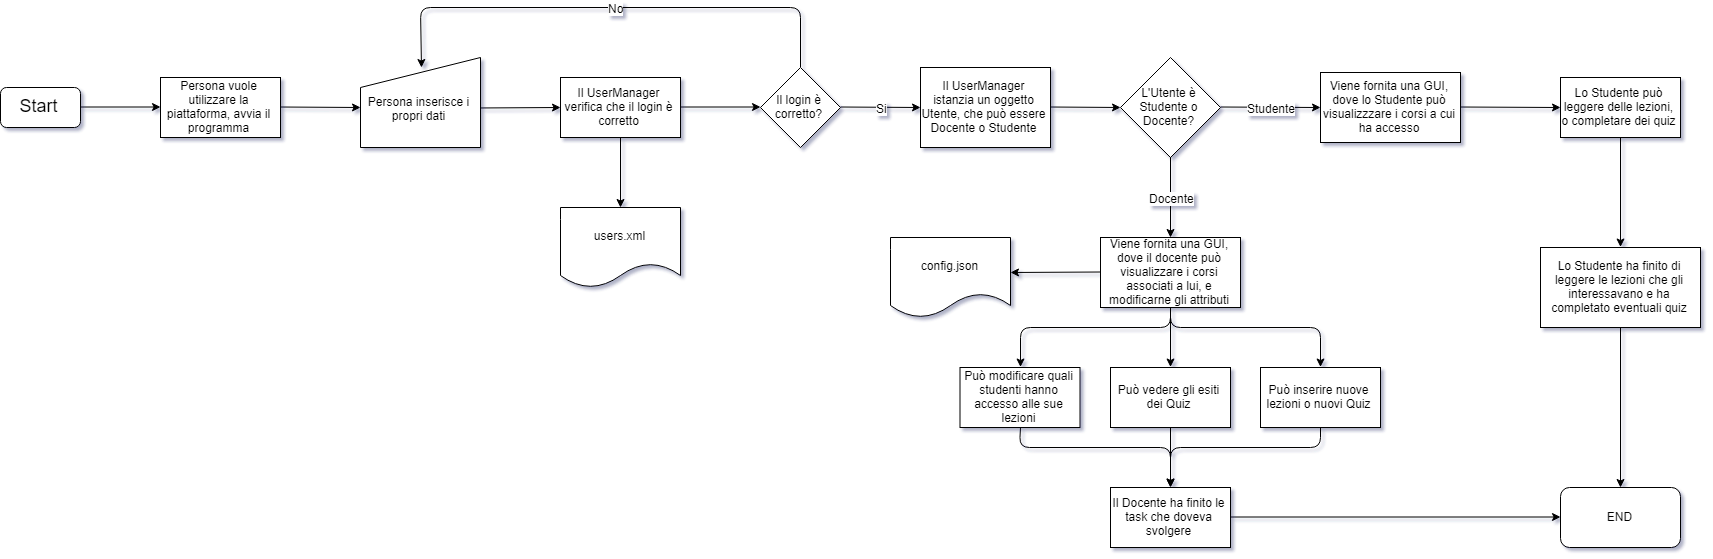

The diagram above was exported from draw.io. Its source (the exported page's mxGraphModel, read from the mxfile embedded in the PNG):
<mxGraphModel dx="2545" dy="1188" grid="1" gridSize="10" guides="1" tooltips="1" connect="1" arrows="1" fold="1" page="1" pageScale="1" pageWidth="2000" pageHeight="2000" background="#ffffff" math="0" shadow="0">
  <root>
    <mxCell id="0" />
    <mxCell id="1" parent="0" />
    <mxCell id="zQKLd5v23zdbSPqyB8Hp-96" value="&lt;font style=&quot;font-size: 18px&quot;&gt;Start&lt;/font&gt;" style="rounded=1;whiteSpace=wrap;html=1;" vertex="1" parent="1">
      <mxGeometry x="40" y="120" width="80" height="40" as="geometry" />
    </mxCell>
    <mxCell id="zQKLd5v23zdbSPqyB8Hp-97" value="" style="endArrow=classic;html=1;exitX=1;exitY=0.5;exitDx=0;exitDy=0;entryX=0;entryY=0.5;entryDx=0;entryDy=0;" edge="1" parent="1" source="zQKLd5v23zdbSPqyB8Hp-96" target="zQKLd5v23zdbSPqyB8Hp-98">
      <mxGeometry width="50" height="50" relative="1" as="geometry">
        <mxPoint x="40" y="230" as="sourcePoint" />
        <mxPoint x="190" y="140" as="targetPoint" />
      </mxGeometry>
    </mxCell>
    <mxCell id="zQKLd5v23zdbSPqyB8Hp-98" value="Persona vuole utilizzare la piattaforma, avvia il programma" style="rounded=0;whiteSpace=wrap;html=1;" vertex="1" parent="1">
      <mxGeometry x="200" y="110" width="120" height="60" as="geometry" />
    </mxCell>
    <mxCell id="zQKLd5v23zdbSPqyB8Hp-101" value="" style="endArrow=classic;html=1;exitX=1;exitY=0.5;exitDx=0;exitDy=0;" edge="1" parent="1" source="zQKLd5v23zdbSPqyB8Hp-98">
      <mxGeometry width="50" height="50" relative="1" as="geometry">
        <mxPoint x="40" y="240" as="sourcePoint" />
        <mxPoint x="400" y="140" as="targetPoint" />
      </mxGeometry>
    </mxCell>
    <mxCell id="zQKLd5v23zdbSPqyB8Hp-109" value="" style="endArrow=classic;html=1;exitX=1;exitY=0.5;exitDx=0;exitDy=0;" edge="1" parent="1">
      <mxGeometry width="50" height="50" relative="1" as="geometry">
        <mxPoint x="519.6470588235295" y="140.47058823529414" as="sourcePoint" />
        <mxPoint x="600" y="140" as="targetPoint" />
      </mxGeometry>
    </mxCell>
    <mxCell id="zQKLd5v23zdbSPqyB8Hp-110" value="Il UserManager verifica che il login è corretto" style="rounded=0;whiteSpace=wrap;html=1;" vertex="1" parent="1">
      <mxGeometry x="600" y="110" width="120" height="60" as="geometry" />
    </mxCell>
    <mxCell id="zQKLd5v23zdbSPqyB8Hp-111" value="Il login è corretto?" style="rhombus;whiteSpace=wrap;html=1;" vertex="1" parent="1">
      <mxGeometry x="800" y="100" width="80" height="80" as="geometry" />
    </mxCell>
    <mxCell id="zQKLd5v23zdbSPqyB8Hp-112" value="" style="endArrow=classic;html=1;exitX=1;exitY=0.5;exitDx=0;exitDy=0;entryX=0;entryY=0.5;entryDx=0;entryDy=0;" edge="1" parent="1" source="zQKLd5v23zdbSPqyB8Hp-110" target="zQKLd5v23zdbSPqyB8Hp-111">
      <mxGeometry width="50" height="50" relative="1" as="geometry">
        <mxPoint x="780" y="230" as="sourcePoint" />
        <mxPoint x="830" y="180" as="targetPoint" />
      </mxGeometry>
    </mxCell>
    <mxCell id="zQKLd5v23zdbSPqyB8Hp-113" value="" style="endArrow=classic;html=1;exitX=0.5;exitY=0;exitDx=0;exitDy=0;" edge="1" parent="1" source="zQKLd5v23zdbSPqyB8Hp-111">
      <mxGeometry width="50" height="50" relative="1" as="geometry">
        <mxPoint x="720" y="80" as="sourcePoint" />
        <mxPoint x="461" y="100" as="targetPoint" />
        <Array as="points">
          <mxPoint x="840" y="40" />
          <mxPoint x="460" y="40" />
        </Array>
      </mxGeometry>
    </mxCell>
    <mxCell id="zQKLd5v23zdbSPqyB8Hp-115" value="No" style="text;html=1;resizable=0;points=[];align=center;verticalAlign=middle;labelBackgroundColor=#ffffff;" vertex="1" connectable="0" parent="zQKLd5v23zdbSPqyB8Hp-113">
      <mxGeometry x="-0.0588" y="1" relative="1" as="geometry">
        <mxPoint x="-10" y="-1" as="offset" />
      </mxGeometry>
    </mxCell>
    <mxCell id="zQKLd5v23zdbSPqyB8Hp-118" value="" style="endArrow=classic;html=1;exitX=1;exitY=0.5;exitDx=0;exitDy=0;" edge="1" parent="1" source="zQKLd5v23zdbSPqyB8Hp-111">
      <mxGeometry width="50" height="50" relative="1" as="geometry">
        <mxPoint x="100" y="250" as="sourcePoint" />
        <mxPoint x="960" y="140" as="targetPoint" />
      </mxGeometry>
    </mxCell>
    <mxCell id="zQKLd5v23zdbSPqyB8Hp-119" value="Si" style="text;html=1;resizable=0;points=[];align=center;verticalAlign=middle;labelBackgroundColor=#ffffff;" vertex="1" connectable="0" parent="zQKLd5v23zdbSPqyB8Hp-118">
      <mxGeometry x="0.5521" y="1" relative="1" as="geometry">
        <mxPoint x="-22" y="1" as="offset" />
      </mxGeometry>
    </mxCell>
    <mxCell id="zQKLd5v23zdbSPqyB8Hp-120" value="Il UserManager istanzia un oggetto Utente, che può essere Docente o Studente" style="rounded=0;whiteSpace=wrap;html=1;" vertex="1" parent="1">
      <mxGeometry x="960" y="100" width="130" height="80" as="geometry" />
    </mxCell>
    <mxCell id="zQKLd5v23zdbSPqyB8Hp-121" value="" style="endArrow=classic;html=1;exitX=1;exitY=0.5;exitDx=0;exitDy=0;" edge="1" parent="1" source="zQKLd5v23zdbSPqyB8Hp-120">
      <mxGeometry width="50" height="50" relative="1" as="geometry">
        <mxPoint x="1110" y="140" as="sourcePoint" />
        <mxPoint x="1160" y="140" as="targetPoint" />
      </mxGeometry>
    </mxCell>
    <mxCell id="zQKLd5v23zdbSPqyB8Hp-122" value="" style="endArrow=classic;html=1;exitX=0.5;exitY=1;exitDx=0;exitDy=0;" edge="1" parent="1" source="zQKLd5v23zdbSPqyB8Hp-110">
      <mxGeometry width="50" height="50" relative="1" as="geometry">
        <mxPoint x="670" y="250" as="sourcePoint" />
        <mxPoint x="660" y="240" as="targetPoint" />
      </mxGeometry>
    </mxCell>
    <mxCell id="zQKLd5v23zdbSPqyB8Hp-124" value="users.xml" style="shape=document;whiteSpace=wrap;html=1;boundedLbl=1;" vertex="1" parent="1">
      <mxGeometry x="600" y="240" width="120" height="80" as="geometry" />
    </mxCell>
    <mxCell id="zQKLd5v23zdbSPqyB8Hp-138" value="&lt;span&gt;&lt;br&gt;Persona inserisce i propri dati&lt;/span&gt;" style="shape=manualInput;whiteSpace=wrap;html=1;" vertex="1" parent="1">
      <mxGeometry x="400" y="90" width="120" height="90" as="geometry" />
    </mxCell>
    <mxCell id="zQKLd5v23zdbSPqyB8Hp-144" value="L'Utente è Studente o Docente?" style="rhombus;whiteSpace=wrap;html=1;" vertex="1" parent="1">
      <mxGeometry x="1160" y="90" width="100" height="100" as="geometry" />
    </mxCell>
    <mxCell id="zQKLd5v23zdbSPqyB8Hp-145" value="" style="endArrow=classic;html=1;exitX=1;exitY=0.5;exitDx=0;exitDy=0;" edge="1" parent="1" source="zQKLd5v23zdbSPqyB8Hp-144">
      <mxGeometry width="50" height="50" relative="1" as="geometry">
        <mxPoint x="1390" y="170" as="sourcePoint" />
        <mxPoint x="1360" y="140" as="targetPoint" />
      </mxGeometry>
    </mxCell>
    <mxCell id="zQKLd5v23zdbSPqyB8Hp-146" value="Studente" style="text;html=1;resizable=0;points=[];align=center;verticalAlign=middle;labelBackgroundColor=#ffffff;" vertex="1" connectable="0" parent="zQKLd5v23zdbSPqyB8Hp-145">
      <mxGeometry x="0.4067" y="-2" relative="1" as="geometry">
        <mxPoint x="-20" y="-2" as="offset" />
      </mxGeometry>
    </mxCell>
    <mxCell id="zQKLd5v23zdbSPqyB8Hp-147" value="" style="endArrow=classic;html=1;exitX=0.5;exitY=1;exitDx=0;exitDy=0;" edge="1" parent="1" source="zQKLd5v23zdbSPqyB8Hp-144">
      <mxGeometry width="50" height="50" relative="1" as="geometry">
        <mxPoint x="1230" y="280" as="sourcePoint" />
        <mxPoint x="1210" y="270" as="targetPoint" />
      </mxGeometry>
    </mxCell>
    <mxCell id="zQKLd5v23zdbSPqyB8Hp-148" value="Docente" style="text;html=1;resizable=0;points=[];align=center;verticalAlign=middle;labelBackgroundColor=#ffffff;" vertex="1" connectable="0" parent="zQKLd5v23zdbSPqyB8Hp-147">
      <mxGeometry x="0.3801" y="4" relative="1" as="geometry">
        <mxPoint x="-4" y="-15" as="offset" />
      </mxGeometry>
    </mxCell>
    <mxCell id="zQKLd5v23zdbSPqyB8Hp-149" value="Viene fornita una GUI, dove lo Studente può visualizzzare i corsi a cui ha accesso" style="rounded=0;whiteSpace=wrap;html=1;" vertex="1" parent="1">
      <mxGeometry x="1360" y="105" width="140" height="70" as="geometry" />
    </mxCell>
    <mxCell id="zQKLd5v23zdbSPqyB8Hp-150" value="Viene fornita una GUI, dove il docente può visualizzare i corsi associati a lui, e modificarne gli attributi" style="rounded=0;whiteSpace=wrap;html=1;" vertex="1" parent="1">
      <mxGeometry x="1140" y="270" width="140" height="70" as="geometry" />
    </mxCell>
    <mxCell id="zQKLd5v23zdbSPqyB8Hp-151" value="" style="endArrow=classic;html=1;exitX=1;exitY=0.5;exitDx=0;exitDy=0;" edge="1" parent="1" source="zQKLd5v23zdbSPqyB8Hp-149">
      <mxGeometry width="50" height="50" relative="1" as="geometry">
        <mxPoint x="1540" y="160" as="sourcePoint" />
        <mxPoint x="1600" y="140" as="targetPoint" />
      </mxGeometry>
    </mxCell>
    <mxCell id="zQKLd5v23zdbSPqyB8Hp-153" value="Lo Studente può leggere delle lezioni, o completare dei quiz" style="rounded=0;whiteSpace=wrap;html=1;" vertex="1" parent="1">
      <mxGeometry x="1600" y="110" width="120" height="60" as="geometry" />
    </mxCell>
    <mxCell id="zQKLd5v23zdbSPqyB8Hp-154" value="" style="endArrow=classic;html=1;exitX=0.5;exitY=1;exitDx=0;exitDy=0;entryX=0.5;entryY=0;entryDx=0;entryDy=0;" edge="1" parent="1" source="zQKLd5v23zdbSPqyB8Hp-150" target="zQKLd5v23zdbSPqyB8Hp-155">
      <mxGeometry width="50" height="50" relative="1" as="geometry">
        <mxPoint x="1185" y="430" as="sourcePoint" />
        <mxPoint x="1140" y="390" as="targetPoint" />
        <Array as="points">
          <mxPoint x="1210" y="360" />
          <mxPoint x="1060" y="360" />
        </Array>
      </mxGeometry>
    </mxCell>
    <mxCell id="zQKLd5v23zdbSPqyB8Hp-155" value="Può modificare quali studenti hanno accesso alle sue lezioni" style="rounded=0;whiteSpace=wrap;html=1;" vertex="1" parent="1">
      <mxGeometry x="999.5" y="400" width="120" height="60" as="geometry" />
    </mxCell>
    <mxCell id="zQKLd5v23zdbSPqyB8Hp-156" value="Può vedere gli esiti dei Quiz" style="rounded=0;whiteSpace=wrap;html=1;" vertex="1" parent="1">
      <mxGeometry x="1150" y="400" width="120" height="60" as="geometry" />
    </mxCell>
    <mxCell id="zQKLd5v23zdbSPqyB8Hp-157" value="" style="endArrow=classic;html=1;exitX=0.5;exitY=1;exitDx=0;exitDy=0;entryX=0.5;entryY=0;entryDx=0;entryDy=0;" edge="1" parent="1" source="zQKLd5v23zdbSPqyB8Hp-150" target="zQKLd5v23zdbSPqyB8Hp-156">
      <mxGeometry width="50" height="50" relative="1" as="geometry">
        <mxPoint x="1380" y="420" as="sourcePoint" />
        <mxPoint x="1430" y="370" as="targetPoint" />
      </mxGeometry>
    </mxCell>
    <mxCell id="zQKLd5v23zdbSPqyB8Hp-158" value="Può inserire nuove lezioni o nuovi Quiz" style="rounded=0;whiteSpace=wrap;html=1;" vertex="1" parent="1">
      <mxGeometry x="1300" y="400" width="120" height="60" as="geometry" />
    </mxCell>
    <mxCell id="zQKLd5v23zdbSPqyB8Hp-159" value="" style="endArrow=classic;html=1;exitX=0.5;exitY=1;exitDx=0;exitDy=0;entryX=0.5;entryY=0;entryDx=0;entryDy=0;" edge="1" parent="1" source="zQKLd5v23zdbSPqyB8Hp-150" target="zQKLd5v23zdbSPqyB8Hp-158">
      <mxGeometry width="50" height="50" relative="1" as="geometry">
        <mxPoint x="1360" y="380" as="sourcePoint" />
        <mxPoint x="1410" y="330" as="targetPoint" />
        <Array as="points">
          <mxPoint x="1210" y="360" />
          <mxPoint x="1360" y="360" />
        </Array>
      </mxGeometry>
    </mxCell>
    <mxCell id="zQKLd5v23zdbSPqyB8Hp-160" value="config.json" style="shape=document;whiteSpace=wrap;html=1;boundedLbl=1;" vertex="1" parent="1">
      <mxGeometry x="930" y="270" width="120" height="80" as="geometry" />
    </mxCell>
    <mxCell id="zQKLd5v23zdbSPqyB8Hp-161" value="" style="endArrow=classic;html=1;exitX=0;exitY=0.5;exitDx=0;exitDy=0;" edge="1" parent="1" source="zQKLd5v23zdbSPqyB8Hp-150">
      <mxGeometry width="50" height="50" relative="1" as="geometry">
        <mxPoint x="1090" y="330" as="sourcePoint" />
        <mxPoint x="1050" y="305" as="targetPoint" />
        <Array as="points" />
      </mxGeometry>
    </mxCell>
    <mxCell id="zQKLd5v23zdbSPqyB8Hp-164" value="Il Docente ha finito le task che doveva svolgere" style="rounded=0;whiteSpace=wrap;html=1;" vertex="1" parent="1">
      <mxGeometry x="1150" y="520" width="120" height="60" as="geometry" />
    </mxCell>
    <mxCell id="zQKLd5v23zdbSPqyB8Hp-165" value="Lo Studente ha finito di leggere le lezioni che gli interessavano e ha completato eventuali quiz" style="rounded=0;whiteSpace=wrap;html=1;" vertex="1" parent="1">
      <mxGeometry x="1580" y="280" width="160" height="80" as="geometry" />
    </mxCell>
    <mxCell id="zQKLd5v23zdbSPqyB8Hp-168" value="END" style="rounded=1;whiteSpace=wrap;html=1;" vertex="1" parent="1">
      <mxGeometry x="1600" y="520" width="120" height="60" as="geometry" />
    </mxCell>
    <mxCell id="zQKLd5v23zdbSPqyB8Hp-169" value="" style="endArrow=classic;html=1;exitX=1;exitY=0.5;exitDx=0;exitDy=0;entryX=0;entryY=0.5;entryDx=0;entryDy=0;" edge="1" parent="1" source="zQKLd5v23zdbSPqyB8Hp-164" target="zQKLd5v23zdbSPqyB8Hp-168">
      <mxGeometry width="50" height="50" relative="1" as="geometry">
        <mxPoint x="1400" y="580" as="sourcePoint" />
        <mxPoint x="1450" y="530" as="targetPoint" />
      </mxGeometry>
    </mxCell>
    <mxCell id="zQKLd5v23zdbSPqyB8Hp-170" value="" style="endArrow=classic;html=1;exitX=0.5;exitY=1;exitDx=0;exitDy=0;" edge="1" parent="1" source="zQKLd5v23zdbSPqyB8Hp-165" target="zQKLd5v23zdbSPqyB8Hp-168">
      <mxGeometry width="50" height="50" relative="1" as="geometry">
        <mxPoint x="1660" y="490" as="sourcePoint" />
        <mxPoint x="1710" y="440" as="targetPoint" />
      </mxGeometry>
    </mxCell>
    <mxCell id="zQKLd5v23zdbSPqyB8Hp-171" value="" style="endArrow=classic;html=1;exitX=0.5;exitY=1;exitDx=0;exitDy=0;entryX=0.5;entryY=0;entryDx=0;entryDy=0;" edge="1" parent="1" source="zQKLd5v23zdbSPqyB8Hp-153" target="zQKLd5v23zdbSPqyB8Hp-165">
      <mxGeometry width="50" height="50" relative="1" as="geometry">
        <mxPoint x="1480" y="310" as="sourcePoint" />
        <mxPoint x="1530" y="260" as="targetPoint" />
      </mxGeometry>
    </mxCell>
    <mxCell id="zQKLd5v23zdbSPqyB8Hp-172" value="" style="endArrow=classic;html=1;exitX=0.5;exitY=1;exitDx=0;exitDy=0;entryX=0.5;entryY=0;entryDx=0;entryDy=0;" edge="1" parent="1" source="zQKLd5v23zdbSPqyB8Hp-155" target="zQKLd5v23zdbSPqyB8Hp-164">
      <mxGeometry width="50" height="50" relative="1" as="geometry">
        <mxPoint x="1030" y="550" as="sourcePoint" />
        <mxPoint x="1080" y="500" as="targetPoint" />
        <Array as="points">
          <mxPoint x="1059" y="480" />
          <mxPoint x="1210" y="480" />
        </Array>
      </mxGeometry>
    </mxCell>
    <mxCell id="zQKLd5v23zdbSPqyB8Hp-173" value="" style="endArrow=classic;html=1;exitX=0.5;exitY=1;exitDx=0;exitDy=0;" edge="1" parent="1" source="zQKLd5v23zdbSPqyB8Hp-156">
      <mxGeometry width="50" height="50" relative="1" as="geometry">
        <mxPoint x="990" y="610" as="sourcePoint" />
        <mxPoint x="1210" y="520" as="targetPoint" />
      </mxGeometry>
    </mxCell>
    <mxCell id="zQKLd5v23zdbSPqyB8Hp-174" value="" style="endArrow=classic;html=1;exitX=0.5;exitY=1;exitDx=0;exitDy=0;entryX=0.5;entryY=0;entryDx=0;entryDy=0;" edge="1" parent="1" source="zQKLd5v23zdbSPqyB8Hp-158" target="zQKLd5v23zdbSPqyB8Hp-164">
      <mxGeometry width="50" height="50" relative="1" as="geometry">
        <mxPoint x="1030" y="620" as="sourcePoint" />
        <mxPoint x="1080" y="570" as="targetPoint" />
        <Array as="points">
          <mxPoint x="1360" y="480" />
          <mxPoint x="1210" y="480" />
        </Array>
      </mxGeometry>
    </mxCell>
  </root>
</mxGraphModel>